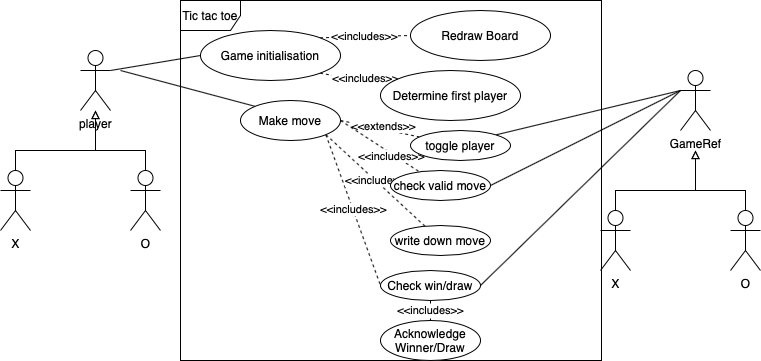

The diagram above was exported from draw.io. Its source (the exported page's mxGraphModel, read from the mxfile embedded in the PNG):
<mxGraphModel dx="718" dy="451" grid="1" gridSize="10" guides="1" tooltips="1" connect="1" arrows="1" fold="1" page="1" pageScale="1" pageWidth="827" pageHeight="1169" math="0" shadow="0">
  <root>
    <mxCell id="0" />
    <mxCell id="1" parent="0" />
    <mxCell id="jLCF95H__imuGIUKDElr-2" value="Tic tac toe" style="shape=umlFrame;whiteSpace=wrap;html=1;" vertex="1" parent="1">
      <mxGeometry x="220" y="90" width="421" height="360" as="geometry" />
    </mxCell>
    <mxCell id="jLCF95H__imuGIUKDElr-30" style="rounded=0;orthogonalLoop=1;jettySize=auto;html=1;exitX=1;exitY=0.3333333333333333;exitDx=0;exitDy=0;exitPerimeter=0;entryX=0;entryY=0.5;entryDx=0;entryDy=0;endArrow=none;endFill=0;" edge="1" parent="1" source="jLCF95H__imuGIUKDElr-3" target="jLCF95H__imuGIUKDElr-23">
      <mxGeometry relative="1" as="geometry" />
    </mxCell>
    <mxCell id="jLCF95H__imuGIUKDElr-3" value="player" style="shape=umlActor;verticalLabelPosition=bottom;labelBackgroundColor=#ffffff;verticalAlign=top;html=1;" vertex="1" parent="1">
      <mxGeometry x="120" y="140" width="30" height="60" as="geometry" />
    </mxCell>
    <mxCell id="jLCF95H__imuGIUKDElr-7" style="edgeStyle=orthogonalEdgeStyle;rounded=0;orthogonalLoop=1;jettySize=auto;html=1;endArrow=block;endFill=0;" edge="1" parent="1" source="jLCF95H__imuGIUKDElr-4" target="jLCF95H__imuGIUKDElr-3">
      <mxGeometry relative="1" as="geometry">
        <Array as="points">
          <mxPoint x="55" y="240" />
          <mxPoint x="135" y="240" />
        </Array>
      </mxGeometry>
    </mxCell>
    <mxCell id="jLCF95H__imuGIUKDElr-4" value="X" style="shape=umlActor;verticalLabelPosition=bottom;labelBackgroundColor=#ffffff;verticalAlign=top;html=1;" vertex="1" parent="1">
      <mxGeometry x="40" y="260" width="30" height="60" as="geometry" />
    </mxCell>
    <mxCell id="jLCF95H__imuGIUKDElr-10" style="edgeStyle=orthogonalEdgeStyle;rounded=0;orthogonalLoop=1;jettySize=auto;html=1;endArrow=block;endFill=0;" edge="1" parent="1" source="jLCF95H__imuGIUKDElr-6" target="jLCF95H__imuGIUKDElr-3">
      <mxGeometry relative="1" as="geometry">
        <Array as="points">
          <mxPoint x="185" y="240" />
          <mxPoint x="135" y="240" />
        </Array>
      </mxGeometry>
    </mxCell>
    <mxCell id="jLCF95H__imuGIUKDElr-6" value="O" style="shape=umlActor;verticalLabelPosition=bottom;labelBackgroundColor=#ffffff;verticalAlign=top;html=1;" vertex="1" parent="1">
      <mxGeometry x="170" y="260" width="30" height="60" as="geometry" />
    </mxCell>
    <mxCell id="jLCF95H__imuGIUKDElr-39" style="edgeStyle=none;rounded=0;orthogonalLoop=1;jettySize=auto;html=1;entryX=1;entryY=0;entryDx=0;entryDy=0;endArrow=none;endFill=0;" edge="1" parent="1" target="jLCF95H__imuGIUKDElr-27">
      <mxGeometry relative="1" as="geometry">
        <mxPoint x="720" y="180" as="sourcePoint" />
      </mxGeometry>
    </mxCell>
    <mxCell id="jLCF95H__imuGIUKDElr-15" value="GameRef" style="shape=umlActor;verticalLabelPosition=bottom;labelBackgroundColor=#ffffff;verticalAlign=top;html=1;" vertex="1" parent="1">
      <mxGeometry x="720" y="160" width="30" height="60" as="geometry" />
    </mxCell>
    <mxCell id="jLCF95H__imuGIUKDElr-16" style="edgeStyle=orthogonalEdgeStyle;rounded=0;orthogonalLoop=1;jettySize=auto;html=1;endArrow=block;endFill=0;" edge="1" source="jLCF95H__imuGIUKDElr-17" parent="1">
      <mxGeometry relative="1" as="geometry">
        <mxPoint x="735" y="240" as="targetPoint" />
        <Array as="points">
          <mxPoint x="655" y="280" />
          <mxPoint x="735" y="280" />
        </Array>
      </mxGeometry>
    </mxCell>
    <mxCell id="jLCF95H__imuGIUKDElr-17" value="X" style="shape=umlActor;verticalLabelPosition=bottom;labelBackgroundColor=#ffffff;verticalAlign=top;html=1;" vertex="1" parent="1">
      <mxGeometry x="640" y="300" width="30" height="60" as="geometry" />
    </mxCell>
    <mxCell id="jLCF95H__imuGIUKDElr-19" style="edgeStyle=orthogonalEdgeStyle;rounded=0;orthogonalLoop=1;jettySize=auto;html=1;endArrow=block;endFill=0;" edge="1" source="jLCF95H__imuGIUKDElr-20" parent="1">
      <mxGeometry relative="1" as="geometry">
        <mxPoint x="735" y="240" as="targetPoint" />
        <Array as="points">
          <mxPoint x="785" y="280" />
          <mxPoint x="735" y="280" />
        </Array>
      </mxGeometry>
    </mxCell>
    <mxCell id="jLCF95H__imuGIUKDElr-20" value="O" style="shape=umlActor;verticalLabelPosition=bottom;labelBackgroundColor=#ffffff;verticalAlign=top;html=1;" vertex="1" parent="1">
      <mxGeometry x="770" y="300" width="30" height="60" as="geometry" />
    </mxCell>
    <mxCell id="jLCF95H__imuGIUKDElr-32" value="&amp;lt;&amp;lt;includes&amp;gt;&amp;gt;" style="edgeStyle=none;rounded=0;orthogonalLoop=1;jettySize=auto;html=1;exitX=1;exitY=0;exitDx=0;exitDy=0;entryX=0;entryY=0.5;entryDx=0;entryDy=0;endArrow=none;endFill=0;dashed=1;" edge="1" parent="1" source="jLCF95H__imuGIUKDElr-23" target="jLCF95H__imuGIUKDElr-24">
      <mxGeometry relative="1" as="geometry" />
    </mxCell>
    <mxCell id="jLCF95H__imuGIUKDElr-33" style="edgeStyle=none;rounded=0;orthogonalLoop=1;jettySize=auto;html=1;exitX=1;exitY=1;exitDx=0;exitDy=0;dashed=1;endArrow=none;endFill=0;" edge="1" parent="1" source="jLCF95H__imuGIUKDElr-23" target="jLCF95H__imuGIUKDElr-25">
      <mxGeometry relative="1" as="geometry" />
    </mxCell>
    <mxCell id="jLCF95H__imuGIUKDElr-34" value="&amp;lt;&amp;lt;includes&amp;gt;&amp;gt;" style="edgeLabel;html=1;align=center;verticalAlign=middle;resizable=0;points=[];" vertex="1" connectable="0" parent="jLCF95H__imuGIUKDElr-33">
      <mxGeometry x="0.3068" y="3" relative="1" as="geometry">
        <mxPoint as="offset" />
      </mxGeometry>
    </mxCell>
    <mxCell id="jLCF95H__imuGIUKDElr-23" value="Game initialisation" style="ellipse;whiteSpace=wrap;html=1;" vertex="1" parent="1">
      <mxGeometry x="240" y="120" width="140" height="50" as="geometry" />
    </mxCell>
    <mxCell id="jLCF95H__imuGIUKDElr-24" value="Redraw Board" style="ellipse;whiteSpace=wrap;html=1;" vertex="1" parent="1">
      <mxGeometry x="450" y="100" width="140" height="50" as="geometry" />
    </mxCell>
    <mxCell id="jLCF95H__imuGIUKDElr-25" value="Determine first player" style="ellipse;whiteSpace=wrap;html=1;" vertex="1" parent="1">
      <mxGeometry x="420" y="160" width="140" height="50" as="geometry" />
    </mxCell>
    <mxCell id="jLCF95H__imuGIUKDElr-31" style="edgeStyle=none;rounded=0;orthogonalLoop=1;jettySize=auto;html=1;exitX=0;exitY=0;exitDx=0;exitDy=0;endArrow=none;endFill=0;" edge="1" parent="1" source="jLCF95H__imuGIUKDElr-26">
      <mxGeometry relative="1" as="geometry">
        <mxPoint x="160" y="160" as="targetPoint" />
      </mxGeometry>
    </mxCell>
    <mxCell id="jLCF95H__imuGIUKDElr-35" style="edgeStyle=none;rounded=0;orthogonalLoop=1;jettySize=auto;html=1;exitX=1;exitY=0.5;exitDx=0;exitDy=0;dashed=1;endArrow=none;endFill=0;" edge="1" parent="1" source="jLCF95H__imuGIUKDElr-26" target="jLCF95H__imuGIUKDElr-27">
      <mxGeometry relative="1" as="geometry" />
    </mxCell>
    <mxCell id="jLCF95H__imuGIUKDElr-37" value="&amp;lt;&amp;lt;extends&amp;gt;&amp;gt;" style="edgeLabel;html=1;align=center;verticalAlign=middle;resizable=0;points=[];" vertex="1" connectable="0" parent="jLCF95H__imuGIUKDElr-35">
      <mxGeometry x="-0.3" y="1" relative="1" as="geometry">
        <mxPoint x="15" y="1" as="offset" />
      </mxGeometry>
    </mxCell>
    <mxCell id="jLCF95H__imuGIUKDElr-38" value="&amp;lt;&amp;lt;includes&amp;gt;&amp;gt;" style="edgeStyle=none;rounded=0;orthogonalLoop=1;jettySize=auto;html=1;exitX=1;exitY=1;exitDx=0;exitDy=0;entryX=0;entryY=0.5;entryDx=0;entryDy=0;dashed=1;endArrow=none;endFill=0;" edge="1" parent="1" source="jLCF95H__imuGIUKDElr-26" target="jLCF95H__imuGIUKDElr-28">
      <mxGeometry relative="1" as="geometry" />
    </mxCell>
    <mxCell id="jLCF95H__imuGIUKDElr-47" style="edgeStyle=none;rounded=0;orthogonalLoop=1;jettySize=auto;html=1;exitX=1;exitY=0.5;exitDx=0;exitDy=0;dashed=1;endArrow=none;endFill=0;" edge="1" parent="1" source="jLCF95H__imuGIUKDElr-26" target="jLCF95H__imuGIUKDElr-46">
      <mxGeometry relative="1" as="geometry" />
    </mxCell>
    <mxCell id="jLCF95H__imuGIUKDElr-48" value="&amp;lt;&amp;lt;includes&amp;gt;&amp;gt;" style="edgeLabel;html=1;align=center;verticalAlign=middle;resizable=0;points=[];" vertex="1" connectable="0" parent="jLCF95H__imuGIUKDElr-47">
      <mxGeometry x="0.3193" y="-2" relative="1" as="geometry">
        <mxPoint as="offset" />
      </mxGeometry>
    </mxCell>
    <mxCell id="jLCF95H__imuGIUKDElr-65" value="&amp;lt;&amp;lt;include&amp;gt;&amp;gt;" style="edgeStyle=none;rounded=0;orthogonalLoop=1;jettySize=auto;html=1;exitX=1;exitY=1;exitDx=0;exitDy=0;endArrow=none;endFill=0;dashed=1;" edge="1" parent="1" source="jLCF95H__imuGIUKDElr-26" target="jLCF95H__imuGIUKDElr-64">
      <mxGeometry relative="1" as="geometry" />
    </mxCell>
    <mxCell id="jLCF95H__imuGIUKDElr-26" value="Make move" style="ellipse;whiteSpace=wrap;html=1;" vertex="1" parent="1">
      <mxGeometry x="280" y="190" width="100" height="40" as="geometry" />
    </mxCell>
    <mxCell id="jLCF95H__imuGIUKDElr-27" value="toggle player" style="ellipse;whiteSpace=wrap;html=1;" vertex="1" parent="1">
      <mxGeometry x="450" y="220" width="100" height="30" as="geometry" />
    </mxCell>
    <mxCell id="jLCF95H__imuGIUKDElr-40" style="edgeStyle=none;rounded=0;orthogonalLoop=1;jettySize=auto;html=1;exitX=1;exitY=0.5;exitDx=0;exitDy=0;endArrow=none;endFill=0;" edge="1" parent="1" source="jLCF95H__imuGIUKDElr-28">
      <mxGeometry relative="1" as="geometry">
        <mxPoint x="720" y="180" as="targetPoint" />
      </mxGeometry>
    </mxCell>
    <mxCell id="jLCF95H__imuGIUKDElr-41" value="&amp;lt;&amp;lt;includes&amp;gt;&amp;gt;" style="edgeStyle=none;rounded=0;orthogonalLoop=1;jettySize=auto;html=1;exitX=0.5;exitY=1;exitDx=0;exitDy=0;endArrow=none;endFill=0;dashed=1;" edge="1" parent="1" source="jLCF95H__imuGIUKDElr-28" target="jLCF95H__imuGIUKDElr-29">
      <mxGeometry relative="1" as="geometry" />
    </mxCell>
    <mxCell id="jLCF95H__imuGIUKDElr-28" value="Check win/draw" style="ellipse;whiteSpace=wrap;html=1;" vertex="1" parent="1">
      <mxGeometry x="420" y="360" width="100" height="30" as="geometry" />
    </mxCell>
    <mxCell id="jLCF95H__imuGIUKDElr-29" value="Acknowledge Winner/Draw" style="ellipse;whiteSpace=wrap;html=1;" vertex="1" parent="1">
      <mxGeometry x="420" y="410" width="100" height="40" as="geometry" />
    </mxCell>
    <mxCell id="jLCF95H__imuGIUKDElr-55" style="edgeStyle=none;rounded=0;orthogonalLoop=1;jettySize=auto;html=1;exitX=1;exitY=0.5;exitDx=0;exitDy=0;entryX=0;entryY=0.3333333333333333;entryDx=0;entryDy=0;entryPerimeter=0;endArrow=none;endFill=0;" edge="1" parent="1" source="jLCF95H__imuGIUKDElr-46" target="jLCF95H__imuGIUKDElr-15">
      <mxGeometry relative="1" as="geometry" />
    </mxCell>
    <mxCell id="jLCF95H__imuGIUKDElr-46" value="check valid move" style="ellipse;whiteSpace=wrap;html=1;" vertex="1" parent="1">
      <mxGeometry x="430" y="260" width="100" height="30" as="geometry" />
    </mxCell>
    <mxCell id="jLCF95H__imuGIUKDElr-64" value="write down move" style="ellipse;whiteSpace=wrap;html=1;" vertex="1" parent="1">
      <mxGeometry x="430" y="315" width="100" height="30" as="geometry" />
    </mxCell>
  </root>
</mxGraphModel>